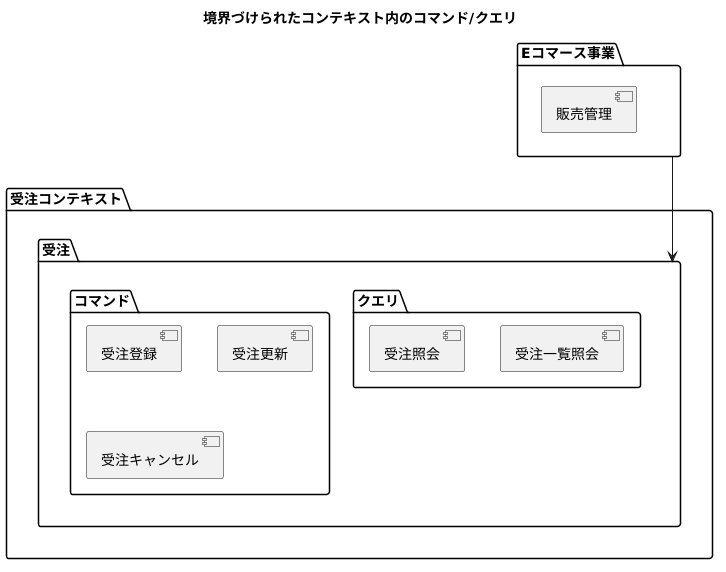

The diagram above was rendered by PlantUML. Its source (embedded in the PNG):
@startuml
title 境界づけられたコンテキスト内のコマンド/クエリ

package "Eコマース事業" {
    [販売管理] as SalesManagement
}

package 受注コンテキスト {
    package "受注" {
      package コマンド {
          [受注登録]
          [受注更新]
          [受注キャンセル]
      }
      package クエリ {
          [受注照会] 
          [受注一覧照会]
      }
    }
}


"Eコマース事業" --> "受注"
@enduml